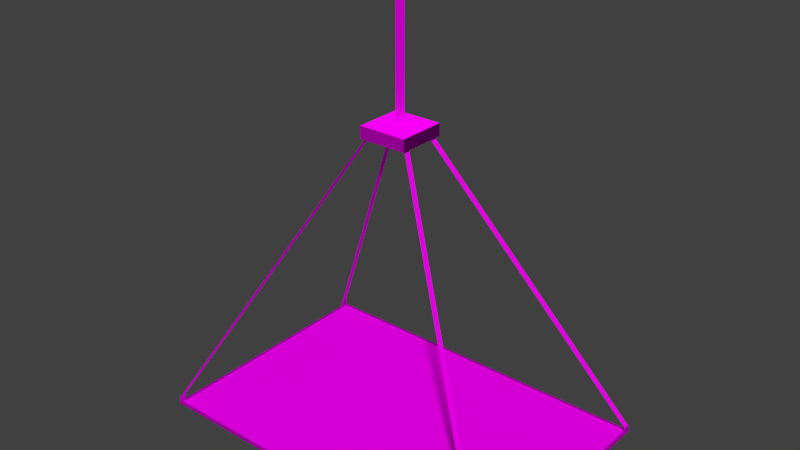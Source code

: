 # Source: decoration_building_aircon_skewed_3.blend  (saved by Blender 2.70.0; exported with 4.5.12 LTS)
import bpy
from mathutils import Matrix  # noqa: F401  (used for matrix-valued properties, if any)

bpy.ops.wm.read_factory_settings(use_empty=True)
scene = bpy.context.scene
scene.name = 'Scene'

# ---- collections
col_collection_1 = bpy.data.collections.new('Collection 1'); scene.collection.children.link(col_collection_1)

# ---- images (referenced by path relative to the original .blend; pixels are not part of the script)
import os
ASSET_DIR = os.environ.get("B2B_ASSET_DIR", "")  # directory of the original .blend (textures are referenced by path, not embedded)
HERE = os.path.dirname(os.path.abspath(__file__))  # packed textures are extracted next to this script under _unpacked/

def load_image(name, relpath, width, height, colorspace="sRGB"):
    """Load a texture the original file referenced (path relative to the .blend, or extracted next to this script)."""
    p = next((c for c in (os.path.join(HERE, relpath), os.path.join(ASSET_DIR, relpath)) if relpath and os.path.exists(c)), "")
    if p:
        img = bpy.data.images.load(p, check_existing=True)
        img.name = name
    else:  # same state as the original file: an image datablock whose file is absent (Cycles renders it pink)
        img = bpy.data.images.new(name, width, height)
        img.source = "FILE"
        img.filepath = "//" + (relpath or name)
    img.colorspace_settings.name = colorspace
    return img
img_decoration_buildings_chain_1_diffuse_png = load_image('decoration_buildings_chain_1_diffuse.png', 'Texturen/decoration_buildings_chain_1_diffuse.png', 1024, 1024, 'sRGB')
img_decoration_buildings_metal_2_diffuse_jpg = load_image('decoration_buildings_metal_2_diffuse.jpg', 'Texturen/decoration_buildings_metal_2_diffuse.jpg', 1024, 1024, 'sRGB')
img_decoration_buildings_metal_2_normal_jpg = load_image('decoration_buildings_metal_2_normal.jpg', 'Texturen/decoration_buildings_metal_2_normal.jpg', 1024, 1024, 'sRGB')
img_decoration_buildings_fence_1_diffuse_png = load_image('decoration_buildings_fence_1_diffuse.png', 'Texturen/decoration_buildings_fence_1_diffuse.png', 1024, 1024, 'sRGB')

# ---- materials (node trees are filled in below, after node groups)
mat_decoration_building_aircon_skewed_3_chain_chain_1 = bpy.data.materials.new('decoration_building_aircon_skewed_3_chain_chain_1')
mat_decoration_building_aircon_skewed_3_chain_chain_1.alpha_threshold = 0.0
mat_decoration_building_aircon_skewed_3_chain_chain_1.roughness = 0.5
mat_decoration_building_aircon_skewed_3_chain_chain_1.line_color = (0.0, 0.0, 0.0, 1.0)
mat_decoration_building_aircon_skewed_3_border_metal_2 = bpy.data.materials.new('decoration_building_aircon_skewed_3_border_metal_2')
mat_decoration_building_aircon_skewed_3_border_metal_2.alpha_threshold = 0.0
mat_decoration_building_aircon_skewed_3_border_metal_2.roughness = 0.5
mat_decoration_building_aircon_skewed_3_border_metal_2.line_color = (0.0, 0.0, 0.0, 1.0)
mat_decoration_building_aircon_skewed_3_base_fence_1 = bpy.data.materials.new('decoration_building_aircon_skewed_3_base_fence_1')
mat_decoration_building_aircon_skewed_3_base_fence_1.alpha_threshold = 0.0
mat_decoration_building_aircon_skewed_3_base_fence_1.roughness = 0.5
mat_decoration_building_aircon_skewed_3_base_fence_1.line_color = (0.0, 0.0, 0.0, 1.0)

# ---- material node trees
mat_decoration_building_aircon_skewed_3_chain_chain_1.use_nodes = True; mat_decoration_building_aircon_skewed_3_chain_chain_1.node_tree.nodes.clear()
_N = mat_decoration_building_aircon_skewed_3_chain_chain_1.node_tree.nodes; _L = mat_decoration_building_aircon_skewed_3_chain_chain_1.node_tree.links
n0 = _N.new('ShaderNodeOutputMaterial'); n0.name = 'Material Output'; n0.location = (300, 300)
n1 = _N.new('ShaderNodeBsdfDiffuse'); n1.name = 'Diffuse BSDF'; n1.location = (10, 300)
n2 = _N.new('ShaderNodeTexCoord'); n2.name = 'Texture Coordinate'; n2.location = (-607, 340)
n3 = _N.new('ShaderNodeTexImage'); n3.name = 'Image Texture'; n3.location = (-326, 461)
n3.width = 140
n3.image = img_decoration_buildings_chain_1_diffuse_png
_L.new(n1.outputs[0], n0.inputs[0])
_L.new(n2.outputs[2], n3.inputs[0])
_L.new(n3.outputs[0], n1.inputs[0])
n0.is_active_output = True
mat_decoration_building_aircon_skewed_3_border_metal_2.use_nodes = True; mat_decoration_building_aircon_skewed_3_border_metal_2.node_tree.nodes.clear()
_N = mat_decoration_building_aircon_skewed_3_border_metal_2.node_tree.nodes; _L = mat_decoration_building_aircon_skewed_3_border_metal_2.node_tree.links
n0 = _N.new('ShaderNodeOutputMaterial'); n0.name = 'Material Output'; n0.location = (300, 300)
n1 = _N.new('ShaderNodeBsdfDiffuse'); n1.name = 'Diffuse BSDF'; n1.location = (10, 300)
n2 = _N.new('ShaderNodeTexCoord'); n2.name = 'Texture Coordinate'; n2.location = (-607, 340)
n3 = _N.new('ShaderNodeTexImage'); n3.name = 'Image Texture'; n3.location = (-326, 461)
n3.width = 140
n3.image = img_decoration_buildings_metal_2_diffuse_jpg
n4 = _N.new('ShaderNodeTexImage'); n4.name = 'Image Texture.001'; n4.location = (-403, 186)
n4.width = 140
n4.image = img_decoration_buildings_metal_2_normal_jpg
n5 = _N.new('ShaderNodeNormalMap'); n5.name = 'Normal Map'; n5.location = (-206, 226)
n5.width = 152
_L.new(n1.outputs[0], n0.inputs[0])
_L.new(n2.outputs[2], n3.inputs[0])
_L.new(n3.outputs[0], n1.inputs[0])
_L.new(n2.outputs[2], n4.inputs[0])
_L.new(n4.outputs[0], n5.inputs[1])
_L.new(n5.outputs[0], n1.inputs[2])
n0.is_active_output = True
mat_decoration_building_aircon_skewed_3_base_fence_1.use_nodes = True; mat_decoration_building_aircon_skewed_3_base_fence_1.node_tree.nodes.clear()
_N = mat_decoration_building_aircon_skewed_3_base_fence_1.node_tree.nodes; _L = mat_decoration_building_aircon_skewed_3_base_fence_1.node_tree.links
n0 = _N.new('ShaderNodeOutputMaterial'); n0.name = 'Material Output'; n0.location = (300, 300)
n1 = _N.new('ShaderNodeBsdfDiffuse'); n1.name = 'Diffuse BSDF'; n1.location = (10, 300)
n2 = _N.new('ShaderNodeTexCoord'); n2.name = 'Texture Coordinate'; n2.location = (-607, 340)
n3 = _N.new('ShaderNodeTexImage'); n3.name = 'Image Texture'; n3.location = (-326, 461)
n3.width = 140
n3.image = img_decoration_buildings_fence_1_diffuse_png
_L.new(n1.outputs[0], n0.inputs[0])
_L.new(n2.outputs[2], n3.inputs[0])
_L.new(n3.outputs[0], n1.inputs[0])
n0.is_active_output = True

# ---- world
world_world = bpy.data.worlds.new('World'); scene.world = world_world
world_world.color = (0.05088, 0.05088, 0.05088)
world_world.use_sun_shadow = False
world_world.sun_shadow_jitter_overblur = 0.0
world_world.cycles.sampling_method = 'MANUAL'
world_world.cycles.sample_map_resolution = 256

# ---- meshes
me_plane_001 = bpy.data.meshes.new('Plane.001')
me_plane_001.from_pydata([(-9.1e-07, -0.1, 1.0), (9.1e-07, -0.1, -1.0), (-9.1e-07, 0.1, 1.0), (9.1e-07, 0.1, -1.0)], [], [(0, 1, 3, 2)])
_uv = me_plane_001.uv_layers.new(name='UVMap')
_uv.uv.foreach_set('vector', [0.003137, 1.783, 0.003136, 0.0005445, 0.9872, 0.0005444, 0.9872, 1.783])
me_plane_001.materials.append(mat_decoration_building_aircon_skewed_3_chain_chain_1)
me_plane_001.use_remesh_preserve_volume = False
me_plane_001.use_remesh_preserve_attributes = False
me_plane_001.use_mirror_vertex_groups = False
me_plane_001.update()
me_cube = bpy.data.meshes.new('Cube')
me_cube.from_pydata([(-0.4, -0.4, -0.1), (-0.4, 0.4, -0.1), (0.4, 0.4, -0.1), (0.4, -0.4, -0.1), (-0.4, -0.4, 0.1), (-0.4, 0.4, 0.1), (0.4, 0.4, 0.1), (0.4, -0.4, 0.1)], [], [(4, 5, 1, 0), (5, 6, 2, 1), (6, 7, 3, 2), (7, 4, 0, 3), (0, 1, 2, 3), (7, 6, 5, 4)])
_uv = me_cube.uv_layers.new(name='UVMap')
_uv.uv.foreach_set('vector', [0.125, 0.125, 0.875, 0.125, 0.875, -0.125, 0.125, -0.125, 0.125, 0.125, 0.875, 0.125, 0.875, -0.125, 0.125, -0.125, 0.125, 0.125, -0.625, 0.125, -0.625, -0.125, 0.125, -0.125, 0.125, 0.125, -0.625, 0.125, -0.625, -0.125, 0.125, -0.125, 0.125, 0.0, 0.125, 1.0, 0.875, 1.0, 0.875, 0.0, 0.125, 0.0, 0.125, 1.0, -0.625, 1.0, -0.625, 0.0])
me_cube.materials.append(mat_decoration_building_aircon_skewed_3_border_metal_2)
me_cube.use_remesh_preserve_volume = False
me_cube.use_remesh_preserve_attributes = False
me_cube.use_mirror_vertex_groups = False
me_cube.update()
me_cube_003 = bpy.data.meshes.new('Cube.003')
me_cube_003.from_pydata([(-3.04, -2.04, -0.05), (-3.04, -1.92, -0.05), (-3.02, -1.92, -0.05), (-3.02, -2.04, -0.05), (-3.04, -2.04, 0.05), (-3.04, -1.92, 0.05), (-3.02, -1.92, 0.05), (-3.02, -2.04, 0.05), (-3.04, 1.92, -0.05), (-3.04, 2.04, -0.05), (-3.02, 2.04, -0.05), (-3.02, 1.92, -0.05), (-3.04, 1.92, 0.05), (-3.04, 2.04, 0.05), (-3.02, 2.04, 0.05), (-3.02, 1.92, 0.05), (3.02, 1.92, -0.05), (3.02, 2.04, -0.05), (3.04, 2.04, -0.05), (3.04, 1.92, -0.05), (3.02, 1.92, 0.05), (3.02, 2.04, 0.05), (3.04, 2.04, 0.05), (3.04, 1.92, 0.05), (3.02, -2.04, -0.05), (3.02, -1.92, -0.05), (3.04, -1.92, -0.05), (3.04, -2.04, -0.05), (3.02, -2.04, 0.05), (3.02, -1.92, 0.05), (3.04, -1.92, 0.05), (3.04, -2.04, 0.05)], [], [(4, 5, 1, 0), (5, 6, 2, 1), (6, 7, 3, 2), (7, 4, 0, 3), (7, 6, 5, 4), (12, 13, 9, 8), (13, 14, 10, 9), (14, 15, 11, 10), (15, 12, 8, 11), (15, 14, 13, 12), (20, 21, 17, 16), (21, 22, 18, 17), (22, 23, 19, 18), (23, 20, 16, 19), (23, 22, 21, 20), (28, 29, 25, 24), (29, 30, 26, 25), (30, 31, 27, 26), (31, 28, 24, 27), (31, 30, 29, 28)])
_uv = me_cube_003.uv_layers.new(name='UVMap')
_uv.uv.foreach_set('vector', [0.8889, 0.2778, 0.5556, 0.2778, 0.5556, 2.07e-08, 0.8889, 0.0, 0.0, 0.6667, 0.05556, 0.6667, 0.05556, 0.9444, 0.0, 0.9444, 0.2778, 0.3333, 0.2778, 0.6667, 0.0, 0.6667, 1.035e-08, 0.3333, 0.1111, 0.6667, 0.1667, 0.6667, 0.1667, 0.9444, 0.1111, 0.9444, 0.9444, 1.0, 0.6111, 1.0, 0.6111, 0.9444, 0.9444, 0.9444, 0.6111, 0.6111, 0.2778, 0.6111, 0.2778, 0.3333, 0.6111, 0.3333, 0.1667, 0.6667, 0.2222, 0.6667, 0.2222, 0.9444, 0.1667, 0.9444, 0.8889, 0.3333, 0.8889, 0.6667, 0.6111, 0.6667, 0.6111, 0.3333, 0.05556, 0.6667, 0.1111, 0.6667, 0.1111, 0.9444, 0.05556, 0.9444, 0.2778, 0.8889, 0.6111, 0.8889, 0.6111, 0.9444, 0.2778, 0.9444, 0.9444, 0.9444, 0.6111, 0.9444, 0.6111, 0.6667, 0.9444, 0.6667, 0.8889, 0.3333, 0.9444, 0.3333, 0.9444, 0.6111, 0.8889, 0.6111, 0.2778, 0.0, 0.2778, 0.3333, 0.0, 0.3333, 1.035e-08, 0.0, 0.8889, 0.0, 0.9444, 0.0, 0.9444, 0.2778, 0.8889, 0.2778, 0.6111, 1.0, 0.2778, 1.0, 0.2778, 0.9444, 0.6111, 0.9444, 0.6111, 0.8889, 0.2778, 0.8889, 0.2778, 0.6111, 0.6111, 0.6111, 0.9444, 0.3333, 1.0, 0.3333, 1.0, 0.6111, 0.9444, 0.6111, 0.5556, 0.0, 0.5556, 0.3333, 0.2778, 0.3333, 0.2778, 0.0, 0.9444, 0.6667, 1.0, 0.6667, 1.0, 0.9444, 0.9444, 0.9444, 0.5556, 0.2778, 0.8889, 0.2778, 0.8889, 0.3333, 0.5556, 0.3333])
me_cube_003.materials.append(mat_decoration_building_aircon_skewed_3_border_metal_2)
me_cube_003.use_remesh_preserve_volume = False
me_cube_003.use_remesh_preserve_attributes = False
me_cube_003.use_mirror_vertex_groups = False
me_cube_003.update()
me_plane_005 = bpy.data.meshes.new('Plane.005')
me_plane_005.from_pydata([(0.3, -0.3, 2.495), (3.03, -2.03, -2.395), (0.3, -0.2, 2.495), (3.03, -1.93, -2.395), (0.3, 0.2, 2.495), (3.03, 1.93, -2.395), (0.3, 0.3, 2.495), (3.03, 2.03, -2.395), (-0.3, 0.2, 2.495), (-3.03, 1.93, -2.395), (-0.3, 0.3, 2.495), (-3.03, 2.03, -2.395), (-0.3, -0.3, 2.495), (-3.03, -2.03, -2.395), (-0.3, -0.2, 2.495), (-3.03, -1.93, -2.395)], [], [(0, 1, 3, 2), (4, 5, 7, 6), (8, 9, 11, 10), (12, 13, 15, 14)])
_uv = me_plane_005.uv_layers.new(name='UVMap')
_uv.uv.foreach_set('vector', [0.002728, 8.946, 0.002727, 0.0008151, 0.9922, 0.0008412, 0.9922, 8.946, 0.002728, 8.946, 0.002727, 0.0008151, 0.9922, 0.0008412, 0.9922, 8.946, 0.002728, 8.946, 0.002727, 0.0008151, 0.9922, 0.0008412, 0.9922, 8.946, 0.002728, 8.946, 0.002727, 0.0008151, 0.9922, 0.0008412, 0.9922, 8.946])
me_plane_005.materials.append(mat_decoration_building_aircon_skewed_3_chain_chain_1)
me_plane_005.use_remesh_preserve_volume = False
me_plane_005.use_remesh_preserve_attributes = False
me_plane_005.use_mirror_vertex_groups = False
me_plane_005.update()
me_cube_001 = bpy.data.meshes.new('Cube.001')
me_cube_001.from_pydata([(3.05, 0.05, -0.01), (3.0, 0.0, -0.01), (3.05, 0.05, 0.01), (3.0, 0.0, 0.01), (3.05, -4.05, -0.01), (3.0, -4.0, -0.01), (3.05, -4.05, 0.01), (3.0, -4.0, 0.01), (-3.05, -4.05, -0.01), (-3.0, -4.0, -0.01), (-3.05, -4.05, 0.01), (-3.0, -4.0, 0.01), (-3.05, 0.05, -0.01), (-3.0, -3.576e-07, -0.01), (-3.05, 0.05, 0.01), (-3.0, -3.576e-07, 0.01)], [], [(1, 0, 4, 5), (5, 4, 8, 9), (3, 1, 5, 7), (2, 3, 7, 6), (0, 2, 6, 4), (9, 8, 12, 13), (7, 5, 9, 11), (6, 7, 11, 10), (4, 6, 10, 8), (11, 9, 13, 15), (10, 11, 15, 14), (8, 10, 14, 12), (14, 2, 0, 12), (3, 15, 13, 1), (13, 12, 0, 1), (3, 2, 14, 15)])
_uv = me_cube_001.uv_layers.new(name='UVMap')
_uv.uv.foreach_set('vector', [0.5034, -0.8882, 0.4863, -0.9053, 1.887, -0.9053, 1.87, -0.8882, 1.87, -0.8882, 1.887, -0.9053, 1.887, 1.178, 1.87, 1.161, 1.914, 0.461, 1.907, 0.461, 1.907, -0.9053, 1.914, -0.9053, 0.4863, -0.9053, 0.4693, -0.8882, -0.8971, -0.8882, -0.9141, -0.9053, 1.9, -0.9053, 1.907, -0.9053, 1.907, 0.4952, 1.9, 0.4952, 1.87, 1.161, 1.887, 1.178, 0.4863, 1.178, 0.5034, 1.161, 1.894, -0.9053, 1.9, -0.9053, 1.9, 1.144, 1.894, 1.144, -0.9141, -0.9053, -0.8971, -0.8882, -0.8971, 1.161, -0.9141, 1.178, 1.17, 1.178, 1.17, 1.185, -0.9141, 1.185, -0.9141, 1.178, 1.907, 0.4952, 1.914, 0.4952, 1.914, 1.861, 1.907, 1.861, -0.9141, 1.178, -0.8971, 1.161, 0.4693, 1.161, 0.4863, 1.178, 1.9, 0.4952, 1.907, 0.4952, 1.907, 1.896, 1.9, 1.896, 1.887, 1.178, 1.887, -0.9053, 1.894, -0.9053, 1.894, 1.178, 1.135, 1.192, -0.9141, 1.192, -0.9141, 1.185, 1.135, 1.185, 0.5034, 1.161, 0.4863, 1.178, 0.4863, -0.9053, 0.5034, -0.8882, 0.4693, -0.8882, 0.4863, -0.9053, 0.4863, 1.178, 0.4693, 1.161])
me_cube_001.materials.append(mat_decoration_building_aircon_skewed_3_border_metal_2)
me_cube_001.use_remesh_preserve_volume = False
me_cube_001.use_remesh_preserve_attributes = False
me_cube_001.use_mirror_vertex_groups = False
me_cube_001.update()
me_plane = bpy.data.meshes.new('Plane')
me_plane.from_pydata([(-3.0, -2.0, 0.0), (3.0, -2.0, 0.0), (-3.0, 2.0, 0.0), (3.0, 2.0, 0.0)], [], [(0, 1, 3, 2)])
_uv = me_plane.uv_layers.new(name='UVMap')
_uv.uv.foreach_set('vector', [-4.499, -2.999, 5.499, -2.999, 5.499, 3.666, -4.499, 3.666])
me_plane.materials.append(mat_decoration_building_aircon_skewed_3_base_fence_1)
me_plane.use_remesh_preserve_volume = False
me_plane.use_remesh_preserve_attributes = False
me_plane.use_mirror_vertex_groups = False
me_plane.update()

# ---- objects
ob_plane_001 = bpy.data.objects.new('Plane.001', me_plane_001)
ob_cube_002 = bpy.data.objects.new('Cube.002', me_cube)
ob_cube_001 = bpy.data.objects.new('Cube.001', me_cube_003)
ob_plane_004 = bpy.data.objects.new('Plane.004', me_plane_005)
ob_cube = bpy.data.objects.new('Cube', me_cube_001)
ob_plane = bpy.data.objects.new('Plane', me_plane)

# ---- transforms, parenting, visibility, modifiers, constraints
ob_plane_001.location = (0.0, 0.0, 6.0)
ob_plane_001.lineart.crease_threshold = 0.0
ob_cube_002.location = (0.0, 0.0, 5.0)
ob_cube_002.lineart.crease_threshold = 0.0
ob_cube_001.location = (4.768e-07, 3.576e-07, 0.06)
ob_cube_001.lineart.crease_threshold = 0.0
ob_plane_004.location = (0.0, 0.0, 2.505)
ob_plane_004.lineart.crease_threshold = 0.0
ob_cube.location = (0.0, 2.0, 0.0)
ob_cube.lineart.crease_threshold = 0.0
ob_plane.location = (0.0, 0.0, 0.0)
ob_plane.lineart.crease_threshold = 0.0

# ---- collection membership
col_collection_1.objects.link(ob_plane_001)
col_collection_1.objects.link(ob_cube_002)
col_collection_1.objects.link(ob_cube_001)
col_collection_1.objects.link(ob_plane_004)
col_collection_1.objects.link(ob_cube)
col_collection_1.objects.link(ob_plane)

# ---- scene / render settings (as saved in the file)
scene.frame_start = 1; scene.frame_end = 250; scene.frame_set(1)
scene.render.engine = 'CYCLES'
scene.render.resolution_percentage = 50
scene.render.dither_intensity = 0.0
scene.cycles.use_denoising = False
scene.cycles.samples = 10
scene.cycles.sampling_pattern = 'TABULATED_SOBOL'
scene.cycles.light_sampling_threshold = 0.0
scene.cycles.use_adaptive_sampling = False
scene.cycles.use_light_tree = False
scene.cycles.blur_glossy = 0.0
scene.cycles.volume_bounces = 1
scene.cycles.pixel_filter_type = 'GAUSSIAN'
scene.cycles.sample_clamp_indirect = 0.0
scene.view_settings.view_transform = 'Standard'
bpy.context.view_layer.update()

# ---- added for rendering (the .blend has no active camera and no usable light): camera, sun
cam_auto = bpy.data.cameras.new('AutoCamera')
cam_auto.lens = 50.0
cam_auto.sensor_width = 36.0
cam_auto.clip_end = 1000.0
ob_auto_camera = bpy.data.objects.new('AutoCamera', cam_auto)
scene.collection.objects.link(ob_auto_camera)
ob_auto_camera.location = (9.3973, -11.2768, 11.0128)
ob_auto_camera.rotation_euler = (1.09748, -7.21219e-08, 0.694738)
scene.camera = ob_auto_camera
light_auto_sun = bpy.data.lights.new('AutoSun', 'SUN')
light_auto_sun.energy = 3.0
light_auto_sun.angle = 0.0523599
ob_auto_sun = bpy.data.objects.new('AutoSun', light_auto_sun)
scene.collection.objects.link(ob_auto_sun)
ob_auto_sun.rotation_euler = (0.872665, 0.174533, 0.523599)
bpy.context.view_layer.update()
